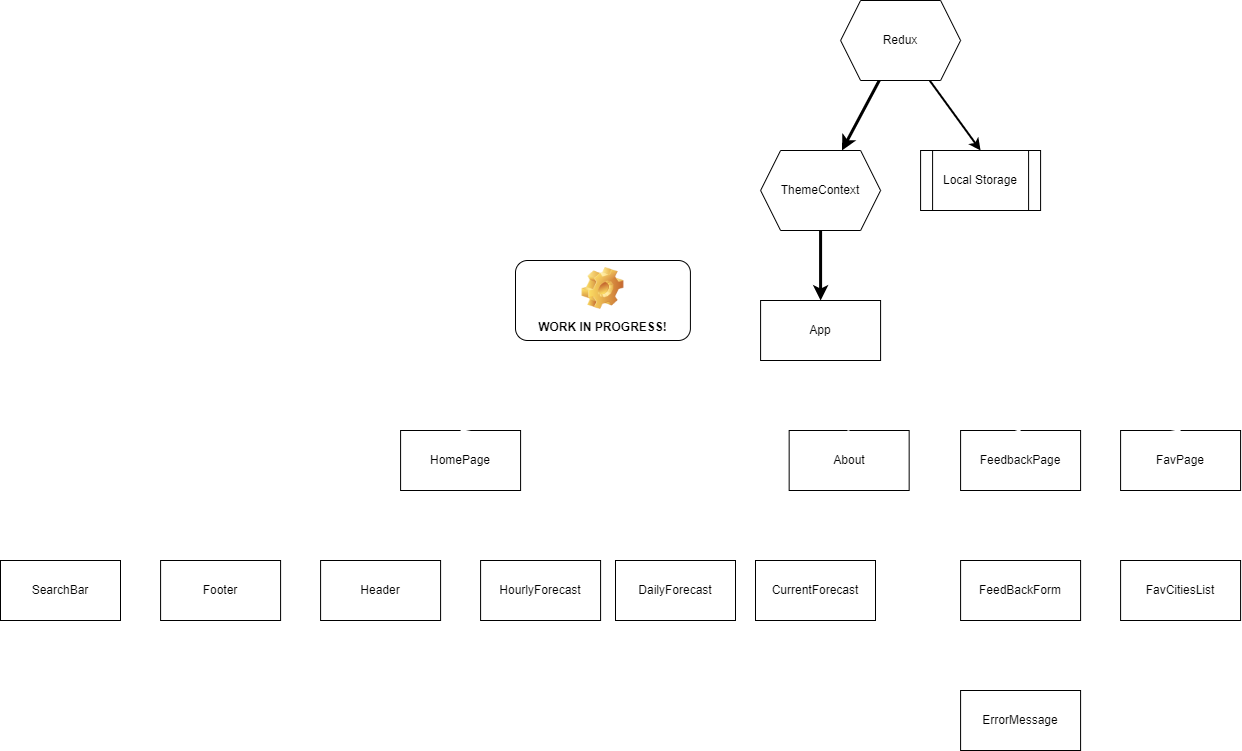

The diagram above was exported from draw.io. Its source (the exported page's mxGraphModel, read from the mxfile embedded in the PNG):
<mxGraphModel dx="270" dy="790" grid="1" gridSize="10" guides="1" tooltips="1" connect="1" arrows="1" fold="1" page="1" pageScale="1" pageWidth="1169" pageHeight="1654" math="0" shadow="0">
  <root>
    <mxCell id="0" />
    <mxCell id="1" parent="0" />
    <mxCell id="12" style="edgeStyle=none;html=1;entryX=0.5;entryY=0;entryDx=0;entryDy=0;strokeWidth=3;exitX=0.5;exitY=1;exitDx=0;exitDy=0;rounded=0;noEdgeStyle=1;orthogonal=1;strokeColor=#FFFFFF;" parent="1" source="2" target="4" edge="1">
      <mxGeometry relative="1" as="geometry" />
    </mxCell>
    <mxCell id="13" style="edgeStyle=none;html=1;entryX=0.5;entryY=0;entryDx=0;entryDy=0;strokeWidth=3;endArrow=none;endFill=0;exitX=0.5;exitY=1;exitDx=0;exitDy=0;rounded=0;noEdgeStyle=1;orthogonal=1;strokeColor=#FFFFFF;" parent="1" source="2" target="7" edge="1">
      <mxGeometry relative="1" as="geometry" />
    </mxCell>
    <mxCell id="14" style="edgeStyle=none;html=1;entryX=0.5;entryY=0;entryDx=0;entryDy=0;strokeWidth=3;endArrow=none;endFill=0;exitX=0.5;exitY=1;exitDx=0;exitDy=0;rounded=0;noEdgeStyle=1;orthogonal=1;strokeColor=#FFFFFF;" parent="1" source="2" target="8" edge="1">
      <mxGeometry relative="1" as="geometry" />
    </mxCell>
    <mxCell id="15" style="edgeStyle=none;html=1;entryX=0.436;entryY=-0.028;entryDx=0;entryDy=0;entryPerimeter=0;strokeWidth=3;exitX=0.5;exitY=1;exitDx=0;exitDy=0;rounded=0;noEdgeStyle=1;orthogonal=1;strokeColor=#FFFFFF;" parent="1" source="2" target="5" edge="1">
      <mxGeometry relative="1" as="geometry" />
    </mxCell>
    <mxCell id="16" style="edgeStyle=none;html=1;entryX=0.5;entryY=0;entryDx=0;entryDy=0;startArrow=classicThin;startFill=1;exitX=0;exitY=1;exitDx=0;exitDy=0;endArrow=none;endFill=0;strokeWidth=3;rounded=0;noEdgeStyle=1;orthogonal=1;strokeColor=#FFFFFF;" parent="1" source="2" target="6" edge="1">
      <mxGeometry relative="1" as="geometry" />
    </mxCell>
    <mxCell id="38" style="edgeStyle=none;html=1;entryX=0.5;entryY=0;entryDx=0;entryDy=0;startArrow=none;startFill=0;endArrow=classic;endFill=1;strokeWidth=3;exitX=0.5;exitY=1;exitDx=0;exitDy=0;rounded=0;noEdgeStyle=1;orthogonal=1;strokeColor=#FFFFFF;" parent="1" source="2" target="3" edge="1">
      <mxGeometry relative="1" as="geometry" />
    </mxCell>
    <mxCell id="2" value="HomePage" style="rounded=0;whiteSpace=wrap;html=1;" parent="1" vertex="1">
      <mxGeometry x="985.0924749304627" y="610" width="120" height="60" as="geometry" />
    </mxCell>
    <mxCell id="3" value="CurrentForecast" style="rounded=0;whiteSpace=wrap;html=1;" parent="1" vertex="1">
      <mxGeometry x="1340.0024749304628" y="740" width="120" height="60" as="geometry" />
    </mxCell>
    <mxCell id="4" value="DailyForecast" style="rounded=0;whiteSpace=wrap;html=1;" parent="1" vertex="1">
      <mxGeometry x="1200.0024749304625" y="740" width="120" height="60" as="geometry" />
    </mxCell>
    <mxCell id="5" value="HourlyForecast" style="rounded=0;whiteSpace=wrap;html=1;" parent="1" vertex="1">
      <mxGeometry x="1065.0924749304627" y="740" width="120" height="60" as="geometry" />
    </mxCell>
    <mxCell id="6" value="SearchBar" style="rounded=0;whiteSpace=wrap;html=1;" parent="1" vertex="1">
      <mxGeometry x="585.0024749304627" y="740" width="120" height="60" as="geometry" />
    </mxCell>
    <mxCell id="7" value="Footer" style="rounded=0;whiteSpace=wrap;html=1;" parent="1" vertex="1">
      <mxGeometry x="745.0924749304627" y="740" width="120" height="60" as="geometry" />
    </mxCell>
    <mxCell id="8" value="Header" style="rounded=0;whiteSpace=wrap;html=1;" parent="1" vertex="1">
      <mxGeometry x="905.0924749304627" y="740" width="120" height="60" as="geometry" />
    </mxCell>
    <mxCell id="17" value="About" style="rounded=0;whiteSpace=wrap;html=1;" parent="1" vertex="1">
      <mxGeometry x="1373.6639035018911" y="610" width="120" height="60" as="geometry" />
    </mxCell>
    <mxCell id="50" style="edgeStyle=none;html=1;entryX=0.5;entryY=0;entryDx=0;entryDy=0;startArrow=none;startFill=0;endArrow=none;endFill=0;strokeColor=#FFFFFF;strokeWidth=3;rounded=0;noEdgeStyle=1;orthogonal=1;" parent="1" source="28" target="47" edge="1">
      <mxGeometry relative="1" as="geometry" />
    </mxCell>
    <mxCell id="28" value="FeedbackPage" style="rounded=0;whiteSpace=wrap;html=1;" parent="1" vertex="1">
      <mxGeometry x="1545.0924749304625" y="610" width="120" height="60" as="geometry" />
    </mxCell>
    <mxCell id="32" value="" style="edgeStyle=none;html=1;strokeWidth=3;exitX=0.5;exitY=1;exitDx=0;exitDy=0;rounded=0;noEdgeStyle=1;orthogonal=1;strokeColor=#FFFFFF;" parent="1" source="29" target="30" edge="1">
      <mxGeometry relative="1" as="geometry" />
    </mxCell>
    <mxCell id="29" value="FavPage" style="rounded=0;whiteSpace=wrap;html=1;" parent="1" vertex="1">
      <mxGeometry x="1705.0924749304625" y="610" width="120" height="60" as="geometry" />
    </mxCell>
    <mxCell id="30" value="FavCitiesList" style="rounded=0;whiteSpace=wrap;html=1;" parent="1" vertex="1">
      <mxGeometry x="1705.0924749304625" y="740" width="120" height="60" as="geometry" />
    </mxCell>
    <mxCell id="40" style="edgeStyle=none;html=1;entryX=0.5;entryY=0;entryDx=0;entryDy=0;startArrow=none;startFill=0;endArrow=none;endFill=0;strokeWidth=3;exitX=0.5;exitY=1;exitDx=0;exitDy=0;rounded=0;noEdgeStyle=1;orthogonal=1;strokeColor=#FFFFFF;" parent="1" source="39" target="2" edge="1">
      <mxGeometry relative="1" as="geometry" />
    </mxCell>
    <mxCell id="41" style="edgeStyle=none;html=1;entryX=0.5;entryY=0;entryDx=0;entryDy=0;startArrow=none;startFill=0;endArrow=none;endFill=0;exitX=0.5;exitY=1;exitDx=0;exitDy=0;strokeWidth=3;rounded=0;noEdgeStyle=1;orthogonal=1;strokeColor=#FFFFFF;" parent="1" source="39" target="17" edge="1">
      <mxGeometry relative="1" as="geometry" />
    </mxCell>
    <mxCell id="42" style="edgeStyle=none;html=1;entryX=0.5;entryY=0;entryDx=0;entryDy=0;startArrow=none;startFill=0;endArrow=none;endFill=0;exitX=0.5;exitY=1;exitDx=0;exitDy=0;strokeWidth=3;rounded=0;noEdgeStyle=1;orthogonal=1;strokeColor=#FFFFFF;" parent="1" source="39" target="28" edge="1">
      <mxGeometry relative="1" as="geometry" />
    </mxCell>
    <mxCell id="43" style="edgeStyle=none;html=1;entryX=0.5;entryY=0;entryDx=0;entryDy=0;startArrow=none;startFill=0;endArrow=none;endFill=0;exitX=0.5;exitY=1;exitDx=0;exitDy=0;strokeWidth=3;rounded=0;noEdgeStyle=1;orthogonal=1;strokeColor=#FFFFFF;" parent="1" source="39" target="29" edge="1">
      <mxGeometry relative="1" as="geometry" />
    </mxCell>
    <mxCell id="39" value="App" style="rounded=0;whiteSpace=wrap;html=1;" parent="1" vertex="1">
      <mxGeometry x="1345.0924749304627" y="480" width="120" height="60" as="geometry" />
    </mxCell>
    <mxCell id="63" style="edgeStyle=none;html=1;entryX=0.5;entryY=0;entryDx=0;entryDy=0;strokeWidth=3;" parent="1" source="44" target="39" edge="1">
      <mxGeometry relative="1" as="geometry" />
    </mxCell>
    <mxCell id="44" value="ThemeContext" style="shape=hexagon;perimeter=hexagonPerimeter2;whiteSpace=wrap;html=1;fixedSize=1;rounded=0;" parent="1" vertex="1">
      <mxGeometry x="1345.0924749304627" y="330" width="120" height="80" as="geometry" />
    </mxCell>
    <mxCell id="49" value="" style="edgeStyle=none;html=1;startArrow=none;startFill=0;endArrow=none;endFill=0;strokeColor=#FFFFFF;strokeWidth=3;rounded=0;noEdgeStyle=1;orthogonal=1;" parent="1" source="47" target="48" edge="1">
      <mxGeometry relative="1" as="geometry" />
    </mxCell>
    <mxCell id="47" value="FeedBackForm" style="rounded=0;whiteSpace=wrap;html=1;" parent="1" vertex="1">
      <mxGeometry x="1545.0924749304625" y="740" width="120" height="60" as="geometry" />
    </mxCell>
    <mxCell id="48" value="ErrorMessage" style="rounded=0;whiteSpace=wrap;html=1;" parent="1" vertex="1">
      <mxGeometry x="1545.0924749304625" y="870" width="120" height="60" as="geometry" />
    </mxCell>
    <mxCell id="58" value="WORK IN PROGRESS!" style="label;whiteSpace=wrap;html=1;align=center;verticalAlign=bottom;spacingLeft=0;spacingBottom=4;imageAlign=center;imageVerticalAlign=top;image=img/clipart/Gear_128x128.png" parent="1" vertex="1">
      <mxGeometry x="1100" y="440" width="174.91" height="80" as="geometry" />
    </mxCell>
    <mxCell id="60" value="" style="edgeStyle=none;html=1;strokeWidth=3;" parent="1" source="59" target="44" edge="1">
      <mxGeometry relative="1" as="geometry" />
    </mxCell>
    <mxCell id="65" style="edgeStyle=none;html=1;strokeWidth=2;entryX=0.5;entryY=0;entryDx=0;entryDy=0;" parent="1" source="59" target="64" edge="1">
      <mxGeometry relative="1" as="geometry">
        <mxPoint x="1620" y="220" as="targetPoint" />
      </mxGeometry>
    </mxCell>
    <mxCell id="59" value="Redux" style="shape=hexagon;perimeter=hexagonPerimeter2;whiteSpace=wrap;html=1;fixedSize=1;rounded=0;" parent="1" vertex="1">
      <mxGeometry x="1425.0924749304627" y="180" width="120" height="80" as="geometry" />
    </mxCell>
    <mxCell id="64" value="Local Storage" style="shape=process;whiteSpace=wrap;html=1;backgroundOutline=1;" parent="1" vertex="1">
      <mxGeometry x="1505.0924749304627" y="330" width="120" height="60" as="geometry" />
    </mxCell>
  </root>
</mxGraphModel>